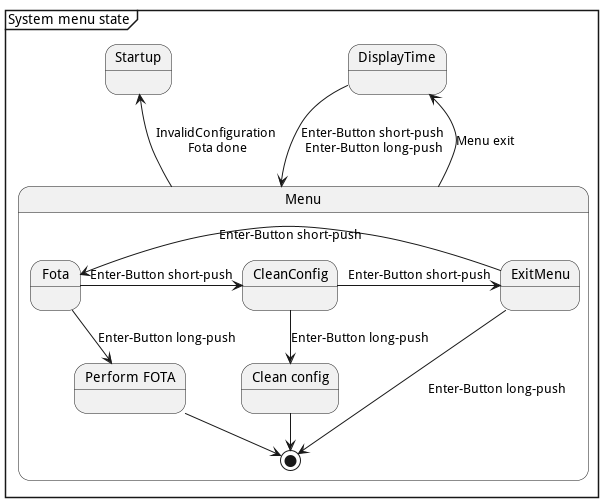

The diagram above was rendered by PlantUML. Its source (embedded in the PNG):
@startuml

mainframe System menu state

state Menu {
    state Fota
    state CleanConfig
    state ExitMenu

    state "Perform FOTA" as FotaAction
    state "Clean config" as CleanConfigAction
}

DisplayTime --> Menu: Enter-Button short-push \nEnter-Button long-push

State Menu {
    Fota -> CleanConfig: Enter-Button short-push
    Fota --> FotaAction: Enter-Button long-push
    FotaAction --> [*]
    CleanConfig -> ExitMenu: Enter-Button short-push
    CleanConfig --> CleanConfigAction: Enter-Button long-push
    CleanConfigAction --> [*]
    ExitMenu -> Fota: Enter-Button short-push
    ExitMenu -> [*]: Enter-Button long-push
}

Menu -up-> Startup: InvalidConfiguration \nFota done
Menu -up-> DisplayTime: Menu exit

@enduml